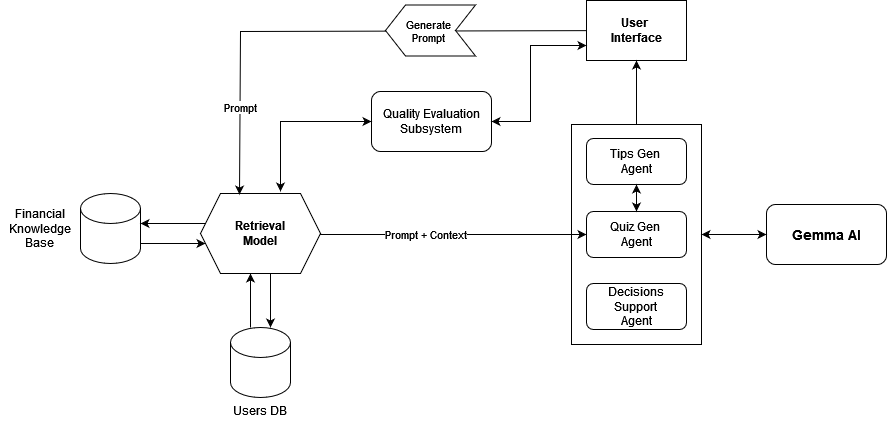

The diagram above was exported from draw.io. Its source (the exported page's mxGraphModel, read from the mxfile embedded in the PNG):
<mxGraphModel dx="1900" dy="530" grid="1" gridSize="10" guides="1" tooltips="1" connect="1" arrows="1" fold="1" page="1" pageScale="1" pageWidth="850" pageHeight="1100" math="0" shadow="0">
  <root>
    <mxCell id="0" />
    <mxCell id="1" parent="0" />
    <mxCell id="uMBsLL7OS8C0CpWGsV9e-28" value="" style="rounded=0;whiteSpace=wrap;html=1;strokeColor=default;shadow=0;strokeWidth=1;perimeterSpacing=0;fillStyle=auto;gradientColor=none;" parent="1" vertex="1">
      <mxGeometry x="311" y="213" width="130" height="220" as="geometry" />
    </mxCell>
    <mxCell id="uMBsLL7OS8C0CpWGsV9e-4" value="" style="edgeStyle=orthogonalEdgeStyle;rounded=0;orthogonalLoop=1;jettySize=auto;html=1;" parent="1" source="uMBsLL7OS8C0CpWGsV9e-1" target="uMBsLL7OS8C0CpWGsV9e-3" edge="1">
      <mxGeometry relative="1" as="geometry">
        <Array as="points">
          <mxPoint x="-100" y="332" />
          <mxPoint x="-100" y="332" />
        </Array>
      </mxGeometry>
    </mxCell>
    <mxCell id="uMBsLL7OS8C0CpWGsV9e-1" value="" style="shape=cylinder3;whiteSpace=wrap;html=1;boundedLbl=1;backgroundOutline=1;size=15;" parent="1" vertex="1">
      <mxGeometry x="-180" y="282" width="60" height="70" as="geometry" />
    </mxCell>
    <mxCell id="uMBsLL7OS8C0CpWGsV9e-5" value="" style="edgeStyle=orthogonalEdgeStyle;rounded=0;orthogonalLoop=1;jettySize=auto;html=1;" parent="1" source="uMBsLL7OS8C0CpWGsV9e-2" target="uMBsLL7OS8C0CpWGsV9e-3" edge="1">
      <mxGeometry relative="1" as="geometry">
        <Array as="points">
          <mxPoint x="-10" y="412" />
          <mxPoint x="-10" y="412" />
        </Array>
      </mxGeometry>
    </mxCell>
    <mxCell id="uMBsLL7OS8C0CpWGsV9e-2" value="" style="shape=cylinder3;whiteSpace=wrap;html=1;boundedLbl=1;backgroundOutline=1;size=15;" parent="1" vertex="1">
      <mxGeometry x="-30" y="416" width="60" height="70" as="geometry" />
    </mxCell>
    <mxCell id="uMBsLL7OS8C0CpWGsV9e-6" value="" style="edgeStyle=orthogonalEdgeStyle;rounded=0;orthogonalLoop=1;jettySize=auto;html=1;" parent="1" source="uMBsLL7OS8C0CpWGsV9e-3" target="uMBsLL7OS8C0CpWGsV9e-2" edge="1">
      <mxGeometry relative="1" as="geometry">
        <Array as="points">
          <mxPoint x="10" y="402" />
          <mxPoint x="10" y="402" />
        </Array>
      </mxGeometry>
    </mxCell>
    <mxCell id="uMBsLL7OS8C0CpWGsV9e-7" value="" style="edgeStyle=orthogonalEdgeStyle;rounded=0;orthogonalLoop=1;jettySize=auto;html=1;" parent="1" source="uMBsLL7OS8C0CpWGsV9e-3" target="uMBsLL7OS8C0CpWGsV9e-1" edge="1">
      <mxGeometry relative="1" as="geometry">
        <Array as="points">
          <mxPoint x="-90" y="312" />
          <mxPoint x="-90" y="312" />
        </Array>
      </mxGeometry>
    </mxCell>
    <mxCell id="uMBsLL7OS8C0CpWGsV9e-23" value="" style="edgeStyle=orthogonalEdgeStyle;rounded=0;orthogonalLoop=1;jettySize=auto;html=1;entryX=0;entryY=0.5;entryDx=0;entryDy=0;exitX=1;exitY=0.5;exitDx=0;exitDy=0;" parent="1" source="uMBsLL7OS8C0CpWGsV9e-3" target="uMBsLL7OS8C0CpWGsV9e-25" edge="1">
      <mxGeometry relative="1" as="geometry">
        <mxPoint x="120" y="440" as="targetPoint" />
        <Array as="points">
          <mxPoint x="60" y="323" />
        </Array>
      </mxGeometry>
    </mxCell>
    <mxCell id="4FofKFYZda41trMK5_0y-15" value="Prompt + Context" style="edgeLabel;html=1;align=center;verticalAlign=middle;resizable=0;points=[];" parent="uMBsLL7OS8C0CpWGsV9e-23" vertex="1" connectable="0">
      <mxGeometry x="-0.3073" y="1" relative="1" as="geometry">
        <mxPoint x="13" as="offset" />
      </mxGeometry>
    </mxCell>
    <mxCell id="uMBsLL7OS8C0CpWGsV9e-3" value="&lt;div&gt;&lt;b&gt;Retrieval&lt;/b&gt;&lt;/div&gt;&lt;div&gt;&lt;b&gt;Model&lt;br&gt;&lt;/b&gt;&lt;/div&gt;" style="shape=hexagon;perimeter=hexagonPerimeter2;whiteSpace=wrap;html=1;fixedSize=1;" parent="1" vertex="1">
      <mxGeometry x="-60" y="282" width="120" height="80" as="geometry" />
    </mxCell>
    <mxCell id="uMBsLL7OS8C0CpWGsV9e-8" value="&lt;div&gt;&lt;b&gt;&lt;font style=&quot;font-size: 14px;&quot;&gt;Gemma AI&lt;/font&gt;&lt;/b&gt;&lt;/div&gt;" style="rounded=1;whiteSpace=wrap;html=1;" parent="1" vertex="1">
      <mxGeometry x="506" y="293" width="120" height="60" as="geometry" />
    </mxCell>
    <mxCell id="uMBsLL7OS8C0CpWGsV9e-14" value="&lt;div&gt;&lt;b&gt;User&amp;nbsp;&lt;/b&gt;&lt;/div&gt;&lt;div&gt;&lt;b&gt;Interface&lt;/b&gt;&lt;/div&gt;" style="rounded=0;whiteSpace=wrap;html=1;" parent="1" vertex="1">
      <mxGeometry x="326" y="89" width="100" height="60" as="geometry" />
    </mxCell>
    <mxCell id="uMBsLL7OS8C0CpWGsV9e-15" value="-" style="endArrow=classic;html=1;rounded=0;entryX=0.325;entryY=0.013;entryDx=0;entryDy=0;entryPerimeter=0;" parent="1" source="uMBsLL7OS8C0CpWGsV9e-14" target="uMBsLL7OS8C0CpWGsV9e-3" edge="1">
      <mxGeometry x="-0.3197" width="50" height="50" relative="1" as="geometry">
        <mxPoint x="330" y="210" as="sourcePoint" />
        <mxPoint x="380" y="160" as="targetPoint" />
        <Array as="points">
          <mxPoint x="-20" y="120" />
        </Array>
        <mxPoint as="offset" />
      </mxGeometry>
    </mxCell>
    <mxCell id="uMBsLL7OS8C0CpWGsV9e-21" value="Prompt" style="edgeLabel;html=1;align=center;verticalAlign=middle;resizable=0;points=[];" parent="uMBsLL7OS8C0CpWGsV9e-15" connectable="0" vertex="1">
      <mxGeometry x="0.531" y="-2" relative="1" as="geometry">
        <mxPoint x="2" y="32" as="offset" />
      </mxGeometry>
    </mxCell>
    <mxCell id="uMBsLL7OS8C0CpWGsV9e-16" value="" style="shape=step;perimeter=stepPerimeter;whiteSpace=wrap;html=1;fixedSize=1;rotation=-180;" parent="1" vertex="1">
      <mxGeometry x="125" y="93.5" width="90" height="51" as="geometry" />
    </mxCell>
    <mxCell id="uMBsLL7OS8C0CpWGsV9e-17" value="Generate&lt;br&gt;Prompt" style="edgeLabel;html=1;align=center;verticalAlign=middle;resizable=0;points=[];" parent="1" connectable="0" vertex="1">
      <mxGeometry x="167" y="119" as="geometry" />
    </mxCell>
    <mxCell id="uMBsLL7OS8C0CpWGsV9e-19" value="&lt;div&gt;Financial&lt;/div&gt;&lt;div&gt;Knowledge &lt;br&gt;&lt;/div&gt;&lt;div&gt;Base&lt;br&gt;&lt;/div&gt;" style="text;html=1;align=center;verticalAlign=middle;whiteSpace=wrap;rounded=0;" parent="1" vertex="1">
      <mxGeometry x="-260" y="292" width="80" height="50" as="geometry" />
    </mxCell>
    <mxCell id="uMBsLL7OS8C0CpWGsV9e-20" value="Users DB" style="text;html=1;align=center;verticalAlign=middle;whiteSpace=wrap;rounded=0;" parent="1" vertex="1">
      <mxGeometry x="-40" y="486" width="80" height="26" as="geometry" />
    </mxCell>
    <mxCell id="uMBsLL7OS8C0CpWGsV9e-24" value="&lt;div&gt;Tips Gen&amp;nbsp;&lt;/div&gt;&lt;div&gt;Agent &lt;/div&gt;" style="rounded=1;whiteSpace=wrap;html=1;" parent="1" vertex="1">
      <mxGeometry x="326" y="227" width="100" height="46" as="geometry" />
    </mxCell>
    <mxCell id="uMBsLL7OS8C0CpWGsV9e-25" value="&lt;div&gt;Quiz Gen&amp;nbsp;&lt;/div&gt;&lt;div&gt;Agent &lt;/div&gt;" style="rounded=1;whiteSpace=wrap;html=1;" parent="1" vertex="1">
      <mxGeometry x="326" y="300" width="100" height="46" as="geometry" />
    </mxCell>
    <mxCell id="uMBsLL7OS8C0CpWGsV9e-26" value="" style="endArrow=classic;startArrow=classic;html=1;rounded=0;exitX=0.5;exitY=0;exitDx=0;exitDy=0;" parent="1" source="uMBsLL7OS8C0CpWGsV9e-25" target="uMBsLL7OS8C0CpWGsV9e-24" edge="1">
      <mxGeometry width="50" height="50" relative="1" as="geometry">
        <mxPoint x="236" y="302" as="sourcePoint" />
        <mxPoint x="286" y="252" as="targetPoint" />
      </mxGeometry>
    </mxCell>
    <mxCell id="4FofKFYZda41trMK5_0y-2" value="&lt;div&gt;Decisions&lt;/div&gt;&lt;div&gt;Support&lt;br&gt;&lt;/div&gt;&lt;div&gt;Agent &lt;/div&gt;" style="rounded=1;whiteSpace=wrap;html=1;" parent="1" vertex="1">
      <mxGeometry x="326" y="372" width="100" height="46" as="geometry" />
    </mxCell>
    <mxCell id="4FofKFYZda41trMK5_0y-12" value="" style="endArrow=classic;startArrow=classic;html=1;rounded=0;entryX=0;entryY=0.5;entryDx=0;entryDy=0;exitX=1;exitY=0.5;exitDx=0;exitDy=0;" parent="1" source="uMBsLL7OS8C0CpWGsV9e-28" target="uMBsLL7OS8C0CpWGsV9e-8" edge="1">
      <mxGeometry width="50" height="50" relative="1" as="geometry">
        <mxPoint x="436" y="262" as="sourcePoint" />
        <mxPoint x="486" y="212" as="targetPoint" />
      </mxGeometry>
    </mxCell>
    <mxCell id="4FofKFYZda41trMK5_0y-13" value="" style="endArrow=classic;html=1;rounded=0;entryX=0.5;entryY=1;entryDx=0;entryDy=0;exitX=0.5;exitY=0;exitDx=0;exitDy=0;" parent="1" source="uMBsLL7OS8C0CpWGsV9e-28" target="uMBsLL7OS8C0CpWGsV9e-14" edge="1">
      <mxGeometry width="50" height="50" relative="1" as="geometry">
        <mxPoint x="436" y="370" as="sourcePoint" />
        <mxPoint x="486" y="320" as="targetPoint" />
      </mxGeometry>
    </mxCell>
    <mxCell id="5bc5LH4WCvD-XtM0OzI3-1" value="&lt;div&gt;Quality Evaluation&lt;/div&gt;&lt;div&gt;Subsystem&lt;br&gt;&lt;/div&gt;" style="rounded=1;whiteSpace=wrap;html=1;" vertex="1" parent="1">
      <mxGeometry x="111" y="180" width="120" height="60" as="geometry" />
    </mxCell>
    <mxCell id="5bc5LH4WCvD-XtM0OzI3-4" value="" style="endArrow=classic;startArrow=classic;html=1;rounded=0;entryX=0;entryY=0.75;entryDx=0;entryDy=0;exitX=1;exitY=0.5;exitDx=0;exitDy=0;" edge="1" parent="1" source="5bc5LH4WCvD-XtM0OzI3-1" target="uMBsLL7OS8C0CpWGsV9e-14">
      <mxGeometry width="50" height="50" relative="1" as="geometry">
        <mxPoint x="100" y="310" as="sourcePoint" />
        <mxPoint x="150" y="260" as="targetPoint" />
        <Array as="points">
          <mxPoint x="270" y="210" />
          <mxPoint x="270" y="134" />
        </Array>
      </mxGeometry>
    </mxCell>
    <mxCell id="5bc5LH4WCvD-XtM0OzI3-5" value="" style="endArrow=classic;startArrow=classic;html=1;rounded=0;entryX=0;entryY=0.5;entryDx=0;entryDy=0;" edge="1" parent="1" target="5bc5LH4WCvD-XtM0OzI3-1">
      <mxGeometry width="50" height="50" relative="1" as="geometry">
        <mxPoint x="20" y="280" as="sourcePoint" />
        <mxPoint x="150" y="260" as="targetPoint" />
        <Array as="points">
          <mxPoint x="20" y="210" />
        </Array>
      </mxGeometry>
    </mxCell>
  </root>
</mxGraphModel>